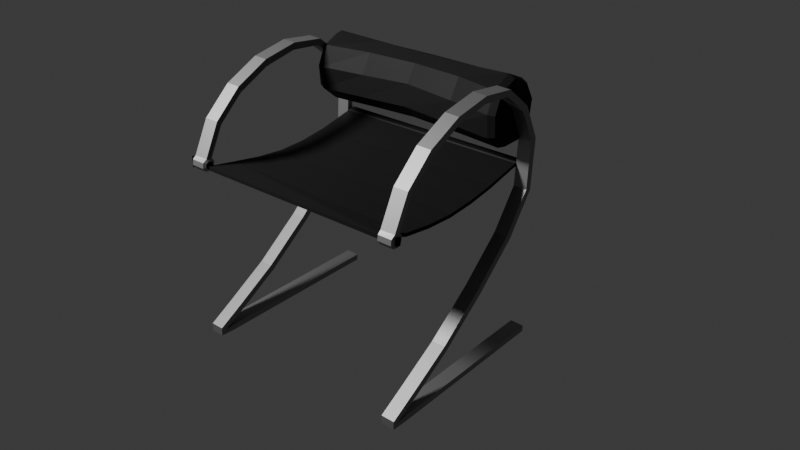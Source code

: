 # Source: Cadeira3.blend  (saved by Blender 4.2.66; exported with 4.5.12 LTS)
import bpy
from mathutils import Matrix  # noqa: F401  (used for matrix-valued properties, if any)

bpy.ops.wm.read_factory_settings(use_empty=True)
scene = bpy.context.scene
scene.name = 'Scene'

# ---- collections
col_collection = bpy.data.collections.new('Collection'); scene.collection.children.link(col_collection)

# ---- materials (node trees are filled in below, after node groups)
mat_materiais = bpy.data.materials.new('Materiais')
mat_material = bpy.data.materials.new('Material')
mat_material.alpha_threshold = 0.0
mat_material.roughness = 0.5
mat_material.line_color = (0.0, 0.0, 0.0, 1.0)

# ---- material node trees
mat_materiais.use_nodes = True; mat_materiais.node_tree.nodes.clear()
_N = mat_materiais.node_tree.nodes; _L = mat_materiais.node_tree.links
n0 = _N.new('ShaderNodeBsdfPrincipled'); n0.name = 'BSDF - Pré-fundamentado'; n0.location = (10, 300)
n0.inputs[0].default_value = (0.009721, 0.009721, 0.009721, 1.0)
n0.inputs[2].default_value = 0.5649
n0.inputs[13].default_value = 0.0974
n0.inputs[20].default_value = 0.0
n0.inputs[22].default_value = (0.9854, 0.9854, 0.9854, 1.0)
n0.inputs[27].default_value = (0.0, 0.0, 0.0, 1.0)
n1 = _N.new('ShaderNodeOutputMaterial'); n1.name = 'Saída de material'; n1.location = (300, 300)
_L.new(n0.outputs[0], n1.inputs[0])
n1.is_active_output = True
mat_material.use_nodes = True; mat_material.node_tree.nodes.clear()
_N = mat_material.node_tree.nodes; _L = mat_material.node_tree.links
n0 = _N.new('ShaderNodeOutputMaterial'); n0.name = 'Material Output'; n0.location = (300, 300)
n1 = _N.new('ShaderNodeBsdfPrincipled'); n1.name = 'Principled BSDF'; n1.location = (10, 300)
n1.inputs[0].default_value = (0.3372, 0.3372, 0.3372, 1.0)
n1.inputs[1].default_value = 1.0
n1.inputs[2].default_value = 0.6039
n1.inputs[3].default_value = 1.45
_L.new(n1.outputs[0], n0.inputs[0])
n0.is_active_output = True

# ---- world
world_world = bpy.data.worlds.new('World'); scene.world = world_world
world_world.use_nodes = True; world_world.node_tree.nodes.clear()
_N = world_world.node_tree.nodes; _L = world_world.node_tree.links
n0 = _N.new('ShaderNodeOutputWorld'); n0.name = 'World Output'; n0.location = (300, 300)
n1 = _N.new('ShaderNodeBackground'); n1.name = 'Background'; n1.location = (10, 300)
n1.inputs[0].default_value = (0.05088, 0.05088, 0.05088, 1.0)
_L.new(n1.outputs[0], n0.inputs[0])
n0.is_active_output = True
world_world.color = (0.05088, 0.05088, 0.05088)
world_world.sun_shadow_jitter_overblur = 0.0

# ---- cameras
cam_camera = bpy.data.cameras.new('Camera')
cam_camera.clip_end = 100.0
cam_camera.lens = 44.0
cam_camera.ortho_scale = 7.314

# ---- lights
light_light = bpy.data.lights.new('Light', 'SPOT')
light_light.energy = 2500.0
light_light.shadow_soft_size = 0.5624
light_light.spot_size = 1.198

# ---- meshes
me_cubo = bpy.data.meshes.new('Cubo')
me_cubo.from_pydata([(-0.7865, -0.8846, -0.04891), (-0.7865, -0.8847, -0.01997), (-0.7865, 0.9758, -0.04891), (-0.7865, 0.9757, -0.01997), (0.8149, -0.8913, -0.03284), (0.8149, -0.8913, -0.0005423), (0.8149, 0.9576, -0.02262), (0.8149, 0.9574, 0.009711), (0.5507, 0.9689, -0.1149), (0.2865, 0.9691, -0.1549), (0.02226, 0.9691, -0.1708), (-0.2419, 0.9691, -0.1549), (-0.5061, 0.9691, -0.117), (-0.5061, 0.9691, -0.08469), (-0.2419, 0.9691, -0.1226), (0.02226, 0.9691, -0.1385), (0.2865, 0.9691, -0.1226), (0.5507, 0.9686, -0.08221), (-0.5061, -0.8913, -0.117), (-0.2419, -0.8913, -0.15), (0.02226, -0.8913, -0.156), (0.2865, -0.8913, -0.1287), (0.5507, -0.8913, -0.08159), (0.5507, -0.8913, -0.04926), (0.2865, -0.8913, -0.09622), (0.02226, -0.8913, -0.1235), (-0.2419, -0.8913, -0.1177), (-0.5061, -0.8913, -0.08463), (0.8378, 0.9574, 0.01353), (0.8378, 0.9576, -0.0188), (0.8378, -0.8913, -0.02901), (0.8378, -0.8913, 0.003285), (0.8, -1.046, 0.02335), (0.8, -1.046, -0.03489), (0.8413, -1.046, 0.03006), (0.8413, -1.046, -0.02818), (0.7847, -1.058, 0.04294), (0.7847, -1.058, -0.05847), (0.8565, -1.058, 0.05454), (0.8565, -1.058, -0.04686), (0.8149, 1.108, 0.04072), (0.8149, 1.108, 0.008393), (0.8378, 1.108, 0.04443), (0.8378, 1.108, 0.0121), (-0.9105, 0.9764, -0.03734), (-0.9105, -0.884, -0.03734), (-0.9105, -0.884, 0.01116), (-0.9105, 0.9764, 0.01116), (-0.8433, 0.9764, -0.00887), (-0.8433, -0.884, -0.00887), (-0.8433, -0.884, -0.03795), (-0.8433, 0.9764, -0.03795), (-0.8509, 0.9764, 0.001936), (-0.8509, -0.884, -0.04621), (-0.8509, -0.884, 0.001936), (-0.8509, 0.9764, -0.04621), (0.7989, 1.122, 0.04843), (0.7989, 1.122, -0.02879), (0.8537, 1.122, 0.05728), (0.8537, 1.122, -0.01994), (-0.7494, 0.9857, 0.7491), (-0.7494, -0.9138, 0.743), (-0.5743, 0.9857, 0.6691), (-0.5786, -0.9138, 0.664), (-0.4993, 0.9857, 0.5077), (-0.5059, -0.9138, 0.5065), (-0.5135, 0.9857, 0.3242), (-0.5193, -0.9138, 0.3275), (-0.6563, 0.9857, 0.2044), (-0.6585, -0.9138, 0.2107), (-0.8426, 0.9857, 0.2044), (-0.8403, -0.9138, 0.2107), (-0.9853, 0.9857, 0.307), (-0.9796, -0.9138, 0.3103), (-1.018, 0.9857, 0.5077), (-1.011, -0.9138, 0.5065), (-0.9245, 0.9857, 0.6691), (-0.9202, -0.9138, 0.664), (-0.7761, 0.5108, 0.7533), (-0.794, 0.03593, 0.7463), (-0.7761, -0.4389, 0.7533), (-0.6549, -0.4389, 0.6848), (-0.6825, 0.03593, 0.6856), (-0.6549, 0.5108, 0.6848), (-0.5519, -0.4389, 0.5113), (-0.5846, 0.03593, 0.5317), (-0.5519, 0.5108, 0.5113), (-0.5407, -0.4389, 0.3139), (-0.5626, 0.03593, 0.3326), (-0.5407, 0.5108, 0.3139), (-0.6832, -0.4389, 0.1851), (-0.6791, 0.03593, 0.207), (-0.6832, 0.5108, 0.1851), (-0.8691, -0.4389, 0.1851), (-0.8818, 0.03593, 0.2426), (-0.8691, 0.5108, 0.1851), (-1.011, -0.4389, 0.2967), (-1.016, 0.03593, 0.3395), (-1.011, 0.5108, 0.2967), (-1.044, -0.4389, 0.5113), (-1.047, 0.03593, 0.5317), (-1.044, 0.5108, 0.5113), (-0.9508, -0.4389, 0.6848), (-0.959, 0.03593, 0.6856), (-0.9508, 0.5108, 0.6848), (-0.5613, 0.9241, 0.6908), (-0.4775, 0.9241, 0.5126), (-0.4947, 0.9241, 0.31), (-0.6509, 0.9241, 0.1777), (-0.8548, 0.9241, 0.1777), (-1.011, 0.9241, 0.2927), (-1.046, 0.9241, 0.5126), (-0.9445, 0.9241, 0.6908), (-0.7529, 0.9241, 0.7775), (-0.7541, -0.8558, 0.7776), (-0.5633, -0.8558, 0.6905), (-0.48, -0.8558, 0.5126), (-0.4971, -0.8558, 0.3102), (-0.6526, -0.8558, 0.1781), (-0.8556, -0.8558, 0.1781), (-1.011, -0.8558, 0.293), (-1.046, -0.8558, 0.5126), (-0.9448, -0.8558, 0.6905)], [], [(54, 52, 47, 46), (8, 17, 7, 6), (7, 5, 31, 28), (18, 27, 1, 0), (8, 6, 4, 22), (13, 3, 1, 27), (7, 17, 23, 5), (17, 16, 24, 23), (16, 15, 25, 24), (15, 14, 26, 25), (14, 13, 27, 26), (2, 12, 18, 0), (12, 11, 19, 18), (11, 10, 20, 19), (10, 9, 21, 20), (9, 8, 22, 21), (4, 5, 23, 22), (22, 23, 24, 21), (21, 24, 25, 20), (20, 25, 26, 19), (19, 26, 27, 18), (2, 3, 13, 12), (12, 13, 14, 11), (11, 14, 15, 10), (10, 15, 16, 9), (9, 16, 17, 8), (29, 28, 31, 30), (28, 29, 43, 42), (31, 5, 32, 34), (4, 6, 29, 30), (34, 32, 36, 38), (4, 30, 35, 33), (30, 31, 34, 35), (5, 4, 33, 32), (36, 37, 39, 38), (32, 33, 37, 36), (33, 35, 39, 37), (35, 34, 38, 39), (43, 41, 57, 59), (6, 7, 40, 41), (7, 28, 42, 40), (29, 6, 41, 43), (45, 46, 47, 44), (55, 53, 45, 44), (52, 55, 44, 47), (53, 54, 46, 45), (0, 1, 49, 50), (3, 2, 51, 48), (2, 0, 50, 51), (1, 3, 48, 49), (50, 49, 54, 53), (48, 51, 55, 52), (51, 50, 53, 55), (49, 48, 52, 54), (57, 56, 58, 59), (42, 43, 59, 58), (40, 42, 58, 56), (41, 40, 56, 57), (114, 61, 63, 115), (115, 63, 65, 116), (116, 65, 67, 117), (117, 67, 69, 118), (118, 69, 71, 119), (119, 71, 73, 120), (120, 73, 75, 121), (63, 61, 77, 75, 73, 71, 69, 67, 65), (121, 75, 77, 122), (122, 77, 61, 114), (60, 62, 64, 66, 68, 70, 72, 74, 76), (112, 104, 78, 113), (104, 103, 79, 78), (103, 102, 80, 79), (111, 101, 104, 112), (101, 100, 103, 104), (100, 99, 102, 103), (110, 98, 101, 111), (98, 97, 100, 101), (97, 96, 99, 100), (109, 95, 98, 110), (95, 94, 97, 98), (94, 93, 96, 97), (108, 92, 95, 109), (92, 91, 94, 95), (91, 90, 93, 94), (107, 89, 92, 108), (89, 88, 91, 92), (88, 87, 90, 91), (106, 86, 89, 107), (86, 85, 88, 89), (85, 84, 87, 88), (105, 83, 86, 106), (83, 82, 85, 86), (82, 81, 84, 85), (113, 78, 83, 105), (78, 79, 82, 83), (79, 80, 81, 82), (60, 113, 105, 62), (62, 105, 106, 64), (64, 106, 107, 66), (66, 107, 108, 68), (68, 108, 109, 70), (70, 109, 110, 72), (72, 110, 111, 74), (74, 111, 112, 76), (76, 112, 113, 60), (102, 122, 114, 80), (99, 121, 122, 102), (96, 120, 121, 99), (93, 119, 120, 96), (90, 118, 119, 93), (87, 117, 118, 90), (84, 116, 117, 87), (81, 115, 116, 84), (80, 114, 115, 81)])
_uv = me_cubo.uv_layers.new(name='Mapa UV')
_uv.uv.foreach_set('vector', [0.875, 0.75, 0.875, 0.5, 0.875, 0.5, 0.875, 0.75, 0.375, 0.4583, 0.625, 0.4583, 0.625, 0.5, 0.375, 0.5, 0.625, 0.5, 0.625, 0.75, 0.625, 0.75, 0.625, 0.5, 0.375, 0.9583, 0.625, 0.9583, 0.625, 1.0, 0.375, 1.0, 0.3333, 0.5, 0.375, 0.5, 0.375, 0.75, 0.3333, 0.75, 0.8333, 0.5, 0.875, 0.5, 0.875, 0.75, 0.8333, 0.75, 0.625, 0.5, 0.6667, 0.5, 0.6667, 0.75, 0.625, 0.75, 0.6667, 0.5, 0.7083, 0.5, 0.7083, 0.75, 0.6667, 0.75, 0.7083, 0.5, 0.75, 0.5, 0.75, 0.75, 0.7083, 0.75, 0.75, 0.5, 0.7917, 0.5, 0.7917, 0.75, 0.75, 0.75, 0.7917, 0.5, 0.8333, 0.5, 0.8333, 0.75, 0.7917, 0.75, 0.125, 0.5, 0.1667, 0.5, 0.1667, 0.75, 0.125, 0.75, 0.1667, 0.5, 0.2083, 0.5, 0.2083, 0.75, 0.1667, 0.75, 0.2083, 0.5, 0.25, 0.5, 0.25, 0.75, 0.2083, 0.75, 0.25, 0.5, 0.2917, 0.5, 0.2917, 0.75, 0.25, 0.75, 0.2917, 0.5, 0.3333, 0.5, 0.3333, 0.75, 0.2917, 0.75, 0.375, 0.75, 0.625, 0.75, 0.625, 0.7917, 0.375, 0.7917, 0.375, 0.7917, 0.625, 0.7917, 0.625, 0.8333, 0.375, 0.8333, 0.375, 0.8333, 0.625, 0.8333, 0.625, 0.875, 0.375, 0.875, 0.375, 0.875, 0.625, 0.875, 0.625, 0.9167, 0.375, 0.9167, 0.375, 0.9167, 0.625, 0.9167, 0.625, 0.9583, 0.375, 0.9583, 0.375, 0.25, 0.625, 0.25, 0.625, 0.2917, 0.375, 0.2917, 0.375, 0.2917, 0.625, 0.2917, 0.625, 0.3333, 0.375, 0.3333, 0.375, 0.3333, 0.625, 0.3333, 0.625, 0.375, 0.375, 0.375, 0.375, 0.375, 0.625, 0.375, 0.625, 0.4167, 0.375, 0.4167, 0.375, 0.4167, 0.625, 0.4167, 0.625, 0.4583, 0.375, 0.4583, 0.375, 0.5, 0.625, 0.5, 0.625, 0.75, 0.375, 0.75, 0.625, 0.5, 0.375, 0.5, 0.375, 0.5, 0.625, 0.5, 0.625, 0.75, 0.625, 0.75, 0.625, 0.75, 0.625, 0.75, 0.375, 0.75, 0.375, 0.5, 0.375, 0.5, 0.375, 0.75, 0.625, 0.75, 0.625, 0.75, 0.625, 0.75, 0.625, 0.75, 0.375, 0.75, 0.375, 0.75, 0.375, 0.75, 0.375, 0.75, 0.375, 0.75, 0.625, 0.75, 0.625, 0.75, 0.375, 0.75, 0.625, 0.75, 0.375, 0.75, 0.375, 0.75, 0.625, 0.75, 0.625, 0.75, 0.375, 0.75, 0.375, 0.75, 0.625, 0.75, 0.625, 0.75, 0.375, 0.75, 0.375, 0.75, 0.625, 0.75, 0.375, 0.75, 0.375, 0.75, 0.375, 0.75, 0.375, 0.75, 0.375, 0.75, 0.625, 0.75, 0.625, 0.75, 0.375, 0.75, 0.375, 0.5, 0.375, 0.5, 0.375, 0.5, 0.375, 0.5, 0.375, 0.5, 0.625, 0.5, 0.625, 0.5, 0.375, 0.5, 0.625, 0.5, 0.625, 0.5, 0.625, 0.5, 0.625, 0.5, 0.375, 0.5, 0.375, 0.5, 0.375, 0.5, 0.375, 0.5, 0.375, 0.0, 0.625, 0.0, 0.625, 0.25, 0.375, 0.25, 0.125, 0.5, 0.125, 0.75, 0.125, 0.75, 0.125, 0.5, 0.625, 0.25, 0.375, 0.25, 0.375, 0.25, 0.625, 0.25, 0.375, 1.0, 0.625, 1.0, 0.625, 1.0, 0.375, 1.0, 0.375, 1.0, 0.625, 1.0, 0.625, 1.0, 0.375, 1.0, 0.625, 0.25, 0.375, 0.25, 0.375, 0.25, 0.625, 0.25, 0.125, 0.5, 0.125, 0.75, 0.125, 0.75, 0.125, 0.5, 0.875, 0.75, 0.875, 0.5, 0.875, 0.5, 0.875, 0.75, 0.375, 1.0, 0.625, 1.0, 0.625, 1.0, 0.375, 1.0, 0.625, 0.25, 0.375, 0.25, 0.375, 0.25, 0.625, 0.25, 0.125, 0.5, 0.125, 0.75, 0.125, 0.75, 0.125, 0.5, 0.875, 0.75, 0.875, 0.5, 0.875, 0.5, 0.875, 0.75, 0.375, 0.5, 0.625, 0.5, 0.625, 0.5, 0.375, 0.5, 0.625, 0.5, 0.375, 0.5, 0.375, 0.5, 0.625, 0.5, 0.625, 0.5, 0.625, 0.5, 0.625, 0.5, 0.625, 0.5, 0.375, 0.5, 0.625, 0.5, 0.625, 0.5, 0.375, 0.5, 1.0, 0.9783, 1.0, 1.0, 0.8889, 1.0, 0.8889, 0.9783, 0.8889, 0.9783, 0.8889, 1.0, 0.7778, 1.0, 0.7778, 0.9783, 0.7778, 0.9783, 0.7778, 1.0, 0.6667, 1.0, 0.6667, 0.9783, 0.6667, 0.9783, 0.6667, 1.0, 0.5556, 1.0, 0.5556, 0.9783, 0.5556, 0.9783, 0.5556, 1.0, 0.4444, 1.0, 0.4444, 0.9783, 0.4444, 0.9783, 0.4444, 1.0, 0.3333, 1.0, 0.3333, 0.9783, 0.3333, 0.9783, 0.3333, 1.0, 0.2222, 1.0, 0.2222, 0.9783, 0.4043, 0.4339, 0.25, 0.49, 0.09573, 0.4339, 0.01365, 0.2917, 0.04215, 0.13, 0.1679, 0.02447, 0.3321, 0.02447, 0.4578, 0.13, 0.4864, 0.2917, 0.2222, 0.9783, 0.2222, 1.0, 0.1111, 1.0, 0.1111, 0.9783, 0.1111, 0.9783, 0.1111, 1.0, 4.47e-08, 1.0, 4.47e-08, 0.9783, 0.75, 0.49, 0.9043, 0.4339, 0.9864, 0.2917, 0.9578, 0.13, 0.8321, 0.02447, 0.6679, 0.02447, 0.5422, 0.13, 0.5136, 0.2917, 0.5957, 0.4339, 0.1111, 0.5162, 0.1111, 0.625, 4.47e-08, 0.625, 4.47e-08, 0.5162, 0.1111, 0.625, 0.1111, 0.75, 4.47e-08, 0.75, 4.47e-08, 0.625, 0.1111, 0.75, 0.1111, 0.875, 4.47e-08, 0.875, 4.47e-08, 0.75, 0.2222, 0.5162, 0.2222, 0.625, 0.1111, 0.625, 0.1111, 0.5162, 0.2222, 0.625, 0.2222, 0.75, 0.1111, 0.75, 0.1111, 0.625, 0.2222, 0.75, 0.2222, 0.875, 0.1111, 0.875, 0.1111, 0.75, 0.3333, 0.5162, 0.3333, 0.625, 0.2222, 0.625, 0.2222, 0.5162, 0.3333, 0.625, 0.3333, 0.75, 0.2222, 0.75, 0.2222, 0.625, 0.3333, 0.75, 0.3333, 0.875, 0.2222, 0.875, 0.2222, 0.75, 0.4444, 0.5162, 0.4444, 0.625, 0.3333, 0.625, 0.3333, 0.5162, 0.4444, 0.625, 0.4444, 0.75, 0.3333, 0.75, 0.3333, 0.625, 0.4444, 0.75, 0.4444, 0.875, 0.3333, 0.875, 0.3333, 0.75, 0.5556, 0.5162, 0.5556, 0.625, 0.4444, 0.625, 0.4444, 0.5162, 0.5556, 0.625, 0.5556, 0.75, 0.4444, 0.75, 0.4444, 0.625, 0.5556, 0.75, 0.5556, 0.875, 0.4444, 0.875, 0.4444, 0.75, 0.6667, 0.5162, 0.6667, 0.625, 0.5556, 0.625, 0.5556, 0.5162, 0.6667, 0.625, 0.6667, 0.75, 0.5556, 0.75, 0.5556, 0.625, 0.6667, 0.75, 0.6667, 0.875, 0.5556, 0.875, 0.5556, 0.75, 0.7778, 0.5162, 0.7778, 0.625, 0.6667, 0.625, 0.6667, 0.5162, 0.7778, 0.625, 0.7778, 0.75, 0.6667, 0.75, 0.6667, 0.625, 0.7778, 0.75, 0.7778, 0.875, 0.6667, 0.875, 0.6667, 0.75, 0.8889, 0.5162, 0.8889, 0.625, 0.7778, 0.625, 0.7778, 0.5162, 0.8889, 0.625, 0.8889, 0.75, 0.7778, 0.75, 0.7778, 0.625, 0.8889, 0.75, 0.8889, 0.875, 0.7778, 0.875, 0.7778, 0.75, 1.0, 0.5162, 1.0, 0.625, 0.8889, 0.625, 0.8889, 0.5162, 1.0, 0.625, 1.0, 0.75, 0.8889, 0.75, 0.8889, 0.625, 1.0, 0.75, 1.0, 0.875, 0.8889, 0.875, 0.8889, 0.75, 1.0, 0.5, 1.0, 0.5162, 0.8889, 0.5162, 0.8889, 0.5, 0.8889, 0.5, 0.8889, 0.5162, 0.7778, 0.5162, 0.7778, 0.5, 0.7778, 0.5, 0.7778, 0.5162, 0.6667, 0.5162, 0.6667, 0.5, 0.6667, 0.5, 0.6667, 0.5162, 0.5556, 0.5162, 0.5556, 0.5, 0.5556, 0.5, 0.5556, 0.5162, 0.4444, 0.5162, 0.4444, 0.5, 0.4444, 0.5, 0.4444, 0.5162, 0.3333, 0.5162, 0.3333, 0.5, 0.3333, 0.5, 0.3333, 0.5162, 0.2222, 0.5162, 0.2222, 0.5, 0.2222, 0.5, 0.2222, 0.5162, 0.1111, 0.5162, 0.1111, 0.5, 0.1111, 0.5, 0.1111, 0.5162, 4.47e-08, 0.5162, 4.47e-08, 0.5, 0.1111, 0.875, 0.1111, 0.9783, 4.47e-08, 0.9783, 4.47e-08, 0.875, 0.2222, 0.875, 0.2222, 0.9783, 0.1111, 0.9783, 0.1111, 0.875, 0.3333, 0.875, 0.3333, 0.9783, 0.2222, 0.9783, 0.2222, 0.875, 0.4444, 0.875, 0.4444, 0.9783, 0.3333, 0.9783, 0.3333, 0.875, 0.5556, 0.875, 0.5556, 0.9783, 0.4444, 0.9783, 0.4444, 0.875, 0.6667, 0.875, 0.6667, 0.9783, 0.5556, 0.9783, 0.5556, 0.875, 0.7778, 0.875, 0.7778, 0.9783, 0.6667, 0.9783, 0.6667, 0.875, 0.8889, 0.875, 0.8889, 0.9783, 0.7778, 0.9783, 0.7778, 0.875, 1.0, 0.875, 1.0, 0.9783, 0.8889, 0.9783, 0.8889, 0.875])
me_cubo.materials.append(mat_materiais)
me_cubo.update()
me_cilindro_003 = bpy.data.meshes.new('Cilindro.003')
me_cilindro_003.from_pydata([(0.8607, 0.5082, -0.06222), (0.863, 0.508, 0.06308), (0.918, 0.5155, -0.06504), (0.9227, 0.5156, 0.06267), (0.954, 0.4911, -0.06427), (0.954, 0.4911, 0.06096), (0.9603, 0.4436, -0.06427), (0.9603, 0.4436, 0.06096), (0.9311, 0.4055, -0.06427), (0.9311, 0.4055, 0.06096), (0.8836, 0.3993, -0.06427), (0.8836, 0.3993, 0.06096), (0.8456, 0.4285, -0.06427), (0.8456, 0.4285, 0.06096), (0.8393, 0.476, -0.06427), (0.8393, 0.476, 0.06096), (0.9365, 0.4494, 0.07313), (0.9327, 0.4782, 0.07313), (0.9137, 0.4931, 0.07416), (0.8776, 0.4885, 0.07441), (0.7779, 0.7987, 0.06354), (0.7743, 0.7959, -0.06417), (0.7297, 0.7587, -0.06144), (0.7314, 0.7598, 0.06386), (0.5228, 1.028, 0.06407), (0.521, 1.024, -0.06365), (0.4966, 0.9673, -0.06096), (0.4975, 0.9694, 0.06434), (0.2048, 1.18, 0.06429), (0.2045, 1.175, -0.06342), (0.1992, 1.111, -0.06076), (0.1992, 1.113, 0.06455), (-0.1325, 1.242, 0.06424), (-0.1314, 1.237, -0.06348), (-0.1198, 1.175, -0.06081), (-0.1204, 1.177, 0.0645), (-0.4438, 1.203, 0.06394), (-0.4416, 1.199, -0.06378), (-0.4133, 1.147, -0.06109), (-0.4145, 1.148, 0.06422), (-0.6944, 0.9995, 0.06342), (-0.6907, 0.9969, -0.0643), (-0.6455, 0.9611, -0.06157), (-0.6472, 0.9622, 0.06373), (-0.8493, 0.6784, 0.0627), (-0.8447, 0.6778, -0.06501), (-0.788, 0.6669, -0.06223), (-0.7902, 0.6671, 0.06307), (-0.8165, 0.2207, 0.06195), (-0.8121, 0.2223, -0.06575), (-0.7574, 0.2406, -0.06293), (-0.7595, 0.2398, 0.06237), (-0.5534, -0.136, 0.06166), (-0.5499, -0.1329, -0.06604), (-0.5062, -0.09525, -0.0632), (-0.5079, -0.09678, 0.0621), (-0.1586, -0.4827, 0.0617), (-0.1557, -0.479, -0.066), (-0.1207, -0.4331, -0.06316), (-0.1221, -0.4349, 0.06214), (0.2753, -0.8067, 0.06194), (0.2778, -0.8026, -0.06576), (0.3077, -0.7533, -0.06292), (0.3064, -0.7552, 0.06238), (0.6567, -1.034, 0.06226), (0.6591, -1.03, -0.06544), (0.6873, -0.9793, -0.06261), (0.6861, -0.9812, 0.06269), (0.8819, -1.155, 0.06251), (0.8861, -1.153, -0.06519), (0.9342, -1.121, -0.06231), (0.9321, -1.122, 0.06299), (0.8906, -1.155, 0.06251), (0.8943, -1.158, -0.06517), (0.9373, -1.197, -0.06212), (0.9354, -1.195, 0.06317), (0.7957, -1.142, 0.06248), (0.7957, -1.147, -0.0652), (0.7957, -1.205, -0.0621), (0.7957, -1.202, 0.06319), (0.6311, -1.142, 0.06248), (0.6311, -1.147, -0.0652), (0.6311, -1.205, -0.0621), (0.6311, -1.202, 0.06319), (0.4244, -1.142, 0.06248), (0.4244, -1.147, -0.0652), (0.4244, -1.205, -0.0621), (0.4244, -1.202, 0.06319), (0.1741, -1.142, 0.06248), (0.1741, -1.147, -0.0652), (0.1741, -1.205, -0.0621), (0.1741, -1.202, 0.06319), (-0.1209, -1.142, 0.06248), (-0.1209, -1.147, -0.0652), (-0.1209, -1.205, -0.0621), (-0.1209, -1.202, 0.06319), (-0.4622, -1.142, 0.06248), (-0.4622, -1.147, -0.0652), (-0.4622, -1.205, -0.0621), (-0.4622, -1.202, 0.06319), (-0.8509, -1.142, 0.06248), (-0.8509, -1.147, -0.0652), (-0.8509, -1.205, -0.0621), (-0.8509, -1.202, 0.06319), (0.9188, 0.4264, 0.07313), (0.89, 0.4226, 0.07313), (0.867, 0.4403, 0.07313), (0.8632, 0.4691, 0.07313), (0.9361, 0.4495, 0.005438), (0.9323, 0.4781, 0.005438), (0.912, 0.4928, 0.005726), (0.8769, 0.4883, 0.006695), (0.9185, 0.4266, 0.005438), (0.8899, 0.4229, 0.005438), (0.8671, 0.4404, 0.005438), (0.8633, 0.469, 0.005438), (0.8762, 0.4881, -0.07533), (0.9103, 0.4925, -0.07702), (0.9319, 0.4779, -0.07656), (0.9356, 0.4496, -0.07656), (0.9182, 0.4269, -0.07656), (0.8898, 0.4231, -0.07656), (0.8671, 0.4405, -0.07656), (0.8634, 0.4689, -0.07656), (0.8607, 0.5082, 1.938), (0.863, 0.508, 2.063), (0.918, 0.5155, 1.935), (0.9227, 0.5156, 2.063), (0.954, 0.4911, 1.936), (0.954, 0.4911, 2.061), (0.9603, 0.4436, 1.936), (0.9603, 0.4436, 2.061), (0.9311, 0.4055, 1.936), (0.9311, 0.4055, 2.061), (0.8836, 0.3993, 1.936), (0.8836, 0.3993, 2.061), (0.8456, 0.4285, 1.936), (0.8456, 0.4285, 2.061), (0.8393, 0.476, 1.936), (0.8393, 0.476, 2.061), (0.9365, 0.4494, 2.073), (0.9327, 0.4782, 2.073), (0.9137, 0.4931, 2.074), (0.8776, 0.4885, 2.074), (0.7779, 0.7987, 2.064), (0.7743, 0.7959, 1.936), (0.7297, 0.7587, 1.939), (0.7314, 0.7598, 2.064), (0.5228, 1.028, 2.064), (0.521, 1.024, 1.936), (0.4966, 0.9673, 1.939), (0.4975, 0.9694, 2.064), (0.2048, 1.18, 2.064), (0.2045, 1.175, 1.937), (0.1992, 1.111, 1.939), (0.1992, 1.113, 2.065), (-0.1325, 1.242, 2.064), (-0.1314, 1.237, 1.937), (-0.1198, 1.175, 1.939), (-0.1204, 1.177, 2.064), (-0.4438, 1.203, 2.064), (-0.4416, 1.199, 1.936), (-0.4133, 1.147, 1.939), (-0.4145, 1.148, 2.064), (-0.6944, 0.9995, 2.063), (-0.6907, 0.9969, 1.936), (-0.6455, 0.9611, 1.938), (-0.6472, 0.9622, 2.064), (-0.8493, 0.6784, 2.063), (-0.8447, 0.6778, 1.935), (-0.788, 0.6669, 1.938), (-0.7902, 0.6671, 2.063), (-0.8165, 0.2207, 2.062), (-0.8121, 0.2223, 1.934), (-0.7574, 0.2406, 1.937), (-0.7595, 0.2398, 2.062), (-0.5534, -0.136, 2.062), (-0.5499, -0.1329, 1.934), (-0.5062, -0.09525, 1.937), (-0.5079, -0.09678, 2.062), (-0.1586, -0.4827, 2.062), (-0.1557, -0.479, 1.934), (-0.1207, -0.4331, 1.937), (-0.1221, -0.4349, 2.062), (0.2753, -0.8067, 2.062), (0.2778, -0.8026, 1.934), (0.3077, -0.7533, 1.937), (0.3064, -0.7552, 2.062), (0.6567, -1.034, 2.062), (0.6591, -1.03, 1.935), (0.6873, -0.9793, 1.937), (0.6861, -0.9812, 2.063), (0.8819, -1.155, 2.063), (0.8861, -1.153, 1.935), (0.9342, -1.121, 1.938), (0.9321, -1.122, 2.063), (0.8906, -1.155, 2.063), (0.8943, -1.158, 1.935), (0.9373, -1.197, 1.938), (0.9354, -1.195, 2.063), (0.7957, -1.142, 2.062), (0.7957, -1.147, 1.935), (0.7957, -1.205, 1.938), (0.7957, -1.202, 2.063), (0.6311, -1.142, 2.062), (0.6311, -1.147, 1.935), (0.6311, -1.205, 1.938), (0.6311, -1.202, 2.063), (0.4244, -1.142, 2.062), (0.4244, -1.147, 1.935), (0.4244, -1.205, 1.938), (0.4244, -1.202, 2.063), (0.1741, -1.142, 2.062), (0.1741, -1.147, 1.935), (0.1741, -1.205, 1.938), (0.1741, -1.202, 2.063), (-0.1209, -1.142, 2.062), (-0.1209, -1.147, 1.935), (-0.1209, -1.205, 1.938), (-0.1209, -1.202, 2.063), (-0.4622, -1.142, 2.062), (-0.4622, -1.147, 1.935), (-0.4622, -1.205, 1.938), (-0.4622, -1.202, 2.063), (-0.8509, -1.142, 2.062), (-0.8509, -1.147, 1.935), (-0.8509, -1.205, 1.938), (-0.8509, -1.202, 2.063), (0.9188, 0.4264, 2.073), (0.89, 0.4226, 2.073), (0.867, 0.4403, 2.073), (0.8632, 0.4691, 2.073), (0.9361, 0.4495, 2.005), (0.9323, 0.4781, 2.005), (0.912, 0.4928, 2.006), (0.8769, 0.4883, 2.007), (0.9185, 0.4266, 2.005), (0.8899, 0.4229, 2.005), (0.8671, 0.4404, 2.005), (0.8633, 0.469, 2.005), (0.8762, 0.4881, 1.925), (0.9103, 0.4925, 1.923), (0.9319, 0.4779, 1.923), (0.9356, 0.4496, 1.923), (0.9182, 0.4269, 1.923), (0.8898, 0.4231, 1.923), (0.8671, 0.4405, 1.923), (0.8634, 0.4689, 1.923)], [], [(2, 3, 5, 4), (4, 5, 7, 6), (6, 7, 9, 8), (8, 9, 11, 10), (10, 11, 13, 12), (11, 9, 104, 105), (12, 13, 15, 14), (14, 15, 1, 0), (5, 3, 18, 17), (20, 24, 27, 23), (1, 23, 22, 0), (22, 26, 25, 21), (21, 25, 24, 20), (24, 28, 31, 27), (23, 27, 26, 22), (26, 30, 29, 25), (25, 29, 28, 24), (28, 32, 35, 31), (27, 31, 30, 26), (30, 34, 33, 29), (29, 33, 32, 28), (32, 36, 39, 35), (31, 35, 34, 30), (34, 38, 37, 33), (33, 37, 36, 32), (36, 40, 43, 39), (35, 39, 38, 34), (38, 42, 41, 37), (37, 41, 40, 36), (40, 44, 47, 43), (39, 43, 42, 38), (42, 46, 45, 41), (41, 45, 44, 40), (44, 48, 51, 47), (43, 47, 46, 42), (46, 50, 49, 45), (45, 49, 48, 44), (48, 52, 55, 51), (47, 51, 50, 46), (50, 54, 53, 49), (49, 53, 52, 48), (52, 56, 59, 55), (51, 55, 54, 50), (54, 58, 57, 53), (53, 57, 56, 52), (56, 60, 63, 59), (55, 59, 58, 54), (58, 62, 61, 57), (57, 61, 60, 56), (60, 64, 67, 63), (59, 63, 62, 58), (62, 66, 65, 61), (61, 65, 64, 60), (64, 68, 71, 67), (63, 67, 66, 62), (66, 70, 69, 65), (65, 69, 68, 64), (68, 72, 75, 71), (67, 71, 70, 66), (70, 74, 73, 69), (69, 73, 72, 68), (72, 76, 79, 75), (71, 75, 74, 70), (74, 78, 77, 73), (73, 77, 76, 72), (76, 80, 83, 79), (78, 82, 81, 77), (77, 81, 80, 76), (80, 84, 87, 83), (82, 86, 85, 81), (81, 85, 84, 80), (84, 88, 91, 87), (86, 90, 89, 85), (85, 89, 88, 84), (88, 92, 95, 91), (90, 94, 93, 89), (89, 93, 92, 88), (92, 96, 99, 95), (94, 98, 97, 93), (93, 97, 96, 92), (96, 100, 103, 99), (98, 102, 101, 97), (97, 101, 100, 96), (0, 22, 21, 2), (103, 100, 101, 102), (3, 20, 23, 1), (2, 21, 20, 3), (1, 15, 107, 19), (3, 1, 19, 18), (7, 5, 17, 16), (13, 11, 105, 106), (9, 7, 16, 104), (15, 13, 106, 107), (107, 106, 114, 115), (104, 16, 108, 112), (18, 19, 111, 110), (105, 104, 112, 113), (16, 17, 109, 108), (17, 18, 110, 109), (19, 107, 115, 111), (106, 105, 113, 114), (10, 12, 122, 121), (6, 8, 120, 119), (12, 14, 123, 122), (2, 4, 118, 117), (8, 10, 121, 120), (14, 0, 116, 123), (0, 2, 117, 116), (4, 6, 119, 118), (122, 123, 115, 114), (120, 121, 113, 112), (118, 119, 108, 109), (116, 117, 110, 111), (123, 116, 111, 115), (121, 122, 114, 113), (119, 120, 112, 108), (117, 118, 109, 110), (126, 127, 129, 128), (128, 129, 131, 130), (130, 131, 133, 132), (132, 133, 135, 134), (134, 135, 137, 136), (135, 133, 228, 229), (136, 137, 139, 138), (138, 139, 125, 124), (129, 127, 142, 141), (144, 148, 151, 147), (125, 147, 146, 124), (146, 150, 149, 145), (145, 149, 148, 144), (148, 152, 155, 151), (147, 151, 150, 146), (150, 154, 153, 149), (149, 153, 152, 148), (152, 156, 159, 155), (151, 155, 154, 150), (154, 158, 157, 153), (153, 157, 156, 152), (156, 160, 163, 159), (155, 159, 158, 154), (158, 162, 161, 157), (157, 161, 160, 156), (160, 164, 167, 163), (159, 163, 162, 158), (162, 166, 165, 161), (161, 165, 164, 160), (164, 168, 171, 167), (163, 167, 166, 162), (166, 170, 169, 165), (165, 169, 168, 164), (168, 172, 175, 171), (167, 171, 170, 166), (170, 174, 173, 169), (169, 173, 172, 168), (172, 176, 179, 175), (171, 175, 174, 170), (174, 178, 177, 173), (173, 177, 176, 172), (176, 180, 183, 179), (175, 179, 178, 174), (178, 182, 181, 177), (177, 181, 180, 176), (180, 184, 187, 183), (179, 183, 182, 178), (182, 186, 185, 181), (181, 185, 184, 180), (184, 188, 191, 187), (183, 187, 186, 182), (186, 190, 189, 185), (185, 189, 188, 184), (188, 192, 195, 191), (187, 191, 190, 186), (190, 194, 193, 189), (189, 193, 192, 188), (192, 196, 199, 195), (191, 195, 194, 190), (194, 198, 197, 193), (193, 197, 196, 192), (196, 200, 203, 199), (195, 199, 198, 194), (198, 202, 201, 197), (197, 201, 200, 196), (200, 204, 207, 203), (202, 206, 205, 201), (201, 205, 204, 200), (204, 208, 211, 207), (206, 210, 209, 205), (205, 209, 208, 204), (208, 212, 215, 211), (210, 214, 213, 209), (209, 213, 212, 208), (212, 216, 219, 215), (214, 218, 217, 213), (213, 217, 216, 212), (216, 220, 223, 219), (218, 222, 221, 217), (217, 221, 220, 216), (220, 224, 227, 223), (222, 226, 225, 221), (221, 225, 224, 220), (124, 146, 145, 126), (227, 224, 225, 226), (127, 144, 147, 125), (126, 145, 144, 127), (125, 139, 231, 143), (127, 125, 143, 142), (131, 129, 141, 140), (137, 135, 229, 230), (133, 131, 140, 228), (139, 137, 230, 231), (231, 230, 238, 239), (228, 140, 232, 236), (142, 143, 235, 234), (229, 228, 236, 237), (140, 141, 233, 232), (141, 142, 234, 233), (143, 231, 239, 235), (230, 229, 237, 238), (134, 136, 246, 245), (130, 132, 244, 243), (136, 138, 247, 246), (126, 128, 242, 241), (132, 134, 245, 244), (138, 124, 240, 247), (124, 126, 241, 240), (128, 130, 243, 242), (246, 247, 239, 238), (244, 245, 237, 236), (242, 243, 232, 233), (240, 241, 234, 235), (247, 240, 235, 239), (245, 246, 238, 237), (243, 244, 236, 232), (241, 242, 233, 234)])
_uv = me_cilindro_003.uv_layers.new(name='Mapa UV')
_uv.uv.foreach_set('vector', [0.875, 0.5, 0.875, 1.0, 0.75, 1.0, 0.75, 0.5, 0.75, 0.5, 0.75, 1.0, 0.625, 1.0, 0.625, 0.5, 0.625, 0.5, 0.625, 1.0, 0.5, 1.0, 0.5, 0.5, 0.5, 0.5, 0.5, 1.0, 0.375, 1.0, 0.375, 0.5, 0.375, 0.5, 0.375, 1.0, 0.25, 1.0, 0.25, 0.5, 0.375, 1.0, 0.5, 1.0, 0.5, 1.0, 0.375, 1.0, 0.25, 0.5, 0.25, 1.0, 0.125, 1.0, 0.125, 0.5, 0.125, 0.5, 0.125, 1.0, 0.0, 1.0, 0.0, 0.5, 0.75, 1.0, 0.875, 1.0, 0.875, 1.0, 0.75, 1.0, 0.0, 0.0, 0.0, 0.0, 0.0, 0.0, 0.0, 0.0, 0.0, 0.0, 0.0, 0.0, 0.0, 0.0, 0.0, 0.0, 0.0, 0.0, 0.0, 0.0, 0.0, 0.0, 0.0, 0.0, 0.0, 0.0, 0.0, 0.0, 0.0, 0.0, 0.0, 0.0, 0.0, 0.0, 0.0, 0.0, 0.0, 0.0, 0.0, 0.0, 0.0, 0.0, 0.0, 0.0, 0.0, 0.0, 0.0, 0.0, 0.0, 0.0, 0.0, 0.0, 0.0, 0.0, 0.0, 0.0, 0.0, 0.0, 0.0, 0.0, 0.0, 0.0, 0.0, 0.0, 0.0, 0.0, 0.0, 0.0, 0.0, 0.0, 0.0, 0.0, 0.0, 0.0, 0.0, 0.0, 0.0, 0.0, 0.0, 0.0, 0.0, 0.0, 0.0, 0.0, 0.0, 0.0, 0.0, 0.0, 0.0, 0.0, 0.0, 0.0, 0.0, 0.0, 0.0, 0.0, 0.0, 0.0, 0.0, 0.0, 0.0, 0.0, 0.0, 0.0, 0.0, 0.0, 0.0, 0.0, 0.0, 0.0, 0.0, 0.0, 0.0, 0.0, 0.0, 0.0, 0.0, 0.0, 0.0, 0.0, 0.0, 0.0, 0.0, 0.0, 0.0, 0.0, 0.0, 0.0, 0.0, 0.0, 0.0, 0.0, 0.0, 0.0, 0.0, 0.0, 0.0, 0.0, 0.0, 0.0, 0.0, 0.0, 0.0, 0.0, 0.0, 0.0, 0.0, 0.0, 0.0, 0.0, 0.0, 0.0, 0.0, 0.0, 0.0, 0.0, 0.0, 0.0, 0.0, 0.0, 0.0, 0.0, 0.0, 0.0, 0.0, 0.0, 0.0, 0.0, 0.0, 0.0, 0.0, 0.0, 0.0, 0.0, 0.0, 0.0, 0.0, 0.0, 0.0, 0.0, 0.0, 0.0, 0.0, 0.0, 0.0, 0.0, 0.0, 0.0, 0.0, 0.0, 0.0, 0.0, 0.0, 0.0, 0.0, 0.0, 0.0, 0.0, 0.0, 0.0, 0.0, 0.0, 0.0, 0.0, 0.0, 0.0, 0.0, 0.0, 0.0, 0.0, 0.0, 0.0, 0.0, 0.0, 0.0, 0.0, 0.0, 0.0, 0.0, 0.0, 0.0, 0.0, 0.0, 0.0, 0.0, 0.0, 0.0, 0.0, 0.0, 0.0, 0.0, 0.0, 0.0, 0.0, 0.0, 0.0, 0.0, 0.0, 0.0, 0.0, 0.0, 0.0, 0.0, 0.0, 0.0, 0.0, 0.0, 0.0, 0.0, 0.0, 0.0, 0.0, 0.0, 0.0, 0.0, 0.0, 0.0, 0.0, 0.0, 0.0, 0.0, 0.0, 0.0, 0.0, 0.0, 0.0, 0.0, 0.0, 0.0, 0.0, 0.0, 0.0, 0.0, 0.0, 0.0, 0.0, 0.0, 0.0, 0.0, 0.0, 0.0, 0.0, 0.0, 0.0, 0.0, 0.0, 0.0, 0.0, 0.0, 0.0, 0.0, 0.0, 0.0, 0.0, 0.0, 0.0, 0.0, 0.0, 0.0, 0.0, 0.0, 0.0, 0.0, 0.0, 0.0, 0.0, 0.0, 0.0, 0.0, 0.0, 0.0, 0.0, 0.0, 0.0, 0.0, 0.0, 0.0, 0.0, 0.0, 0.0, 0.0, 0.0, 0.0, 0.0, 0.0, 0.0, 0.0, 0.0, 0.0, 0.0, 0.0, 0.0, 0.0, 0.0, 0.0, 0.0, 0.0, 0.0, 0.0, 0.0, 0.0, 0.0, 0.0, 0.0, 0.0, 0.0, 0.0, 0.0, 0.0, 0.0, 0.0, 0.0, 0.0, 0.0, 0.0, 0.0, 0.0, 0.0, 0.0, 0.0, 0.0, 0.0, 0.0, 0.0, 0.0, 0.0, 0.0, 0.0, 0.0, 0.0, 0.0, 0.0, 0.0, 0.0, 0.0, 0.0, 0.0, 0.0, 0.0, 0.0, 0.0, 0.0, 0.0, 0.0, 0.0, 0.0, 0.0, 0.0, 0.0, 0.0, 0.0, 0.0, 0.0, 0.0, 0.0, 0.0, 0.0, 0.0, 0.0, 0.0, 0.0, 0.0, 0.0, 0.0, 0.0, 0.0, 0.0, 0.0, 0.0, 0.0, 0.0, 0.0, 0.0, 0.0, 0.0, 0.0, 0.0, 0.0, 0.0, 0.0, 0.0, 0.0, 0.0, 0.0, 0.0, 0.0, 0.0, 0.0, 0.0, 0.0, 0.0, 0.0, 0.0, 0.0, 0.0, 0.0, 0.0, 0.0, 0.0, 0.0, 0.0, 0.0, 0.0, 0.0, 0.0, 0.0, 0.0, 0.0, 0.0, 0.0, 0.0, 0.0, 0.0, 0.0, 0.0, 0.0, 0.0, 0.0, 0.0, 0.0, 0.0, 0.0, 0.0, 0.0, 0.0, 0.0, 0.0, 0.0, 0.0, 0.0, 0.0, 0.0, 0.0, 0.0, 0.0, 0.0, 0.0, 0.0, 0.0, 0.0, 0.0, 0.0, 0.0, 0.0, 0.0, 0.0, 0.0, 0.0, 0.0, 0.0, 0.0, 0.0, 0.0, 0.0, 0.0, 0.0, 0.0, 0.0, 0.0, 0.0, 0.0, 0.0, 0.0, 0.0, 0.0, 0.0, 0.0, 0.0, 0.0, 0.0, 0.0, 0.0, 0.0, 0.0, 0.0, 0.0, 0.0, 0.0, 0.0, 0.0, 0.0, 0.0, 0.0, 0.0, 0.0, 0.0, 0.0, 0.0, 0.0, 0.0, 0.0, 0.0, 0.0, 0.0, 0.0, 0.0, 0.0, 0.0, 0.0, 0.0, 0.0, 0.0, 0.0, 0.0, 0.0, 0.0, 0.0, 0.0, 0.0, 0.0, 0.0, 0.0, 0.0, 0.0, 0.0, 0.0, 0.0, 0.0, 0.0, 0.0, 0.0, 0.0, 0.0, 0.0, 0.0, 0.0, 0.0, 0.0, 0.0, 0.0, 0.0, 0.0, 0.0, 0.0, 0.0, 0.0, 0.0, 0.0, 0.0, 0.0, 0.0, 0.0, 0.0, 0.0, 0.0, 0.0, 0.0, 0.0, 0.0, 0.0, 0.0, 0.0, 0.0, 0.0, 0.0, 0.0, 0.0, 0.0, 0.0, 0.0, 0.0, 0.0, 0.0, 0.0, 0.0, 0.0, 0.0, 0.0, 0.0, 0.0, 0.0, 0.0, 0.0, 0.0, 0.0, 0.0, 0.0, 0.0, 0.0, 0.0, 0.0, 0.0, 0.0, 0.0, 0.0, 1.0, 0.125, 1.0, 0.125, 1.0, 0.0, 1.0, 0.0, 0.0, 0.0, 0.0, 0.0, 0.0, 0.0, 0.0, 0.625, 1.0, 0.75, 1.0, 0.75, 1.0, 0.625, 1.0, 0.25, 1.0, 0.375, 1.0, 0.375, 1.0, 0.25, 1.0, 0.5, 1.0, 0.625, 1.0, 0.625, 1.0, 0.5, 1.0, 0.125, 1.0, 0.25, 1.0, 0.25, 1.0, 0.125, 1.0, 0.125, 1.0, 0.25, 1.0, 0.25, 1.0, 0.125, 1.0, 0.5, 1.0, 0.625, 1.0, 0.625, 1.0, 0.5, 1.0, 0.0, 0.0, 0.0, 0.0, 0.0, 0.0, 0.0, 0.0, 0.375, 1.0, 0.5, 1.0, 0.5, 1.0, 0.375, 1.0, 0.625, 1.0, 0.75, 1.0, 0.75, 1.0, 0.625, 1.0, 0.75, 1.0, 0.875, 1.0, 0.875, 1.0, 0.75, 1.0, 0.0, 1.0, 0.125, 1.0, 0.125, 1.0, 0.0, 1.0, 0.25, 1.0, 0.375, 1.0, 0.375, 1.0, 0.25, 1.0, 0.375, 0.5, 0.25, 0.5, 0.25, 0.5, 0.375, 0.5, 0.625, 0.5, 0.5, 0.5, 0.5, 0.5, 0.625, 0.5, 0.25, 0.5, 0.125, 0.5, 0.125, 0.5, 0.25, 0.5, 0.875, 0.5, 0.75, 0.5, 0.75, 0.5, 0.875, 0.5, 0.5, 0.5, 0.375, 0.5, 0.375, 0.5, 0.5, 0.5, 0.125, 0.5, 0.0, 0.5, 0.0, 0.5, 0.125, 0.5, 0.0, 0.0, 0.0, 0.0, 0.0, 0.0, 0.0, 0.0, 0.75, 0.5, 0.625, 0.5, 0.625, 0.5, 0.75, 0.5, 0.25, 0.5, 0.125, 0.5, 0.125, 0.5, 0.25, 0.5, 0.5, 0.5, 0.375, 0.5, 0.375, 0.5, 0.5, 0.5, 0.75, 0.5, 0.625, 0.5, 0.625, 0.5, 0.75, 0.5, 0.0, 0.0, 0.0, 0.0, 0.0, 0.0, 0.0, 0.0, 0.125, 0.5, 0.0, 0.5, 0.0, 0.5, 0.125, 0.5, 0.375, 0.5, 0.25, 0.5, 0.25, 0.5, 0.375, 0.5, 0.625, 0.5, 0.5, 0.5, 0.5, 0.5, 0.625, 0.5, 0.875, 0.5, 0.75, 0.5, 0.75, 0.5, 0.875, 0.5, 0.875, 0.5, 0.875, 1.0, 0.75, 1.0, 0.75, 0.5, 0.75, 0.5, 0.75, 1.0, 0.625, 1.0, 0.625, 0.5, 0.625, 0.5, 0.625, 1.0, 0.5, 1.0, 0.5, 0.5, 0.5, 0.5, 0.5, 1.0, 0.375, 1.0, 0.375, 0.5, 0.375, 0.5, 0.375, 1.0, 0.25, 1.0, 0.25, 0.5, 0.375, 1.0, 0.5, 1.0, 0.5, 1.0, 0.375, 1.0, 0.25, 0.5, 0.25, 1.0, 0.125, 1.0, 0.125, 0.5, 0.125, 0.5, 0.125, 1.0, 0.0, 1.0, 0.0, 0.5, 0.75, 1.0, 0.875, 1.0, 0.875, 1.0, 0.75, 1.0, 0.0, 0.0, 0.0, 0.0, 0.0, 0.0, 0.0, 0.0, 0.0, 0.0, 0.0, 0.0, 0.0, 0.0, 0.0, 0.0, 0.0, 0.0, 0.0, 0.0, 0.0, 0.0, 0.0, 0.0, 0.0, 0.0, 0.0, 0.0, 0.0, 0.0, 0.0, 0.0, 0.0, 0.0, 0.0, 0.0, 0.0, 0.0, 0.0, 0.0, 0.0, 0.0, 0.0, 0.0, 0.0, 0.0, 0.0, 0.0, 0.0, 0.0, 0.0, 0.0, 0.0, 0.0, 0.0, 0.0, 0.0, 0.0, 0.0, 0.0, 0.0, 0.0, 0.0, 0.0, 0.0, 0.0, 0.0, 0.0, 0.0, 0.0, 0.0, 0.0, 0.0, 0.0, 0.0, 0.0, 0.0, 0.0, 0.0, 0.0, 0.0, 0.0, 0.0, 0.0, 0.0, 0.0, 0.0, 0.0, 0.0, 0.0, 0.0, 0.0, 0.0, 0.0, 0.0, 0.0, 0.0, 0.0, 0.0, 0.0, 0.0, 0.0, 0.0, 0.0, 0.0, 0.0, 0.0, 0.0, 0.0, 0.0, 0.0, 0.0, 0.0, 0.0, 0.0, 0.0, 0.0, 0.0, 0.0, 0.0, 0.0, 0.0, 0.0, 0.0, 0.0, 0.0, 0.0, 0.0, 0.0, 0.0, 0.0, 0.0, 0.0, 0.0, 0.0, 0.0, 0.0, 0.0, 0.0, 0.0, 0.0, 0.0, 0.0, 0.0, 0.0, 0.0, 0.0, 0.0, 0.0, 0.0, 0.0, 0.0, 0.0, 0.0, 0.0, 0.0, 0.0, 0.0, 0.0, 0.0, 0.0, 0.0, 0.0, 0.0, 0.0, 0.0, 0.0, 0.0, 0.0, 0.0, 0.0, 0.0, 0.0, 0.0, 0.0, 0.0, 0.0, 0.0, 0.0, 0.0, 0.0, 0.0, 0.0, 0.0, 0.0, 0.0, 0.0, 0.0, 0.0, 0.0, 0.0, 0.0, 0.0, 0.0, 0.0, 0.0, 0.0, 0.0, 0.0, 0.0, 0.0, 0.0, 0.0, 0.0, 0.0, 0.0, 0.0, 0.0, 0.0, 0.0, 0.0, 0.0, 0.0, 0.0, 0.0, 0.0, 0.0, 0.0, 0.0, 0.0, 0.0, 0.0, 0.0, 0.0, 0.0, 0.0, 0.0, 0.0, 0.0, 0.0, 0.0, 0.0, 0.0, 0.0, 0.0, 0.0, 0.0, 0.0, 0.0, 0.0, 0.0, 0.0, 0.0, 0.0, 0.0, 0.0, 0.0, 0.0, 0.0, 0.0, 0.0, 0.0, 0.0, 0.0, 0.0, 0.0, 0.0, 0.0, 0.0, 0.0, 0.0, 0.0, 0.0, 0.0, 0.0, 0.0, 0.0, 0.0, 0.0, 0.0, 0.0, 0.0, 0.0, 0.0, 0.0, 0.0, 0.0, 0.0, 0.0, 0.0, 0.0, 0.0, 0.0, 0.0, 0.0, 0.0, 0.0, 0.0, 0.0, 0.0, 0.0, 0.0, 0.0, 0.0, 0.0, 0.0, 0.0, 0.0, 0.0, 0.0, 0.0, 0.0, 0.0, 0.0, 0.0, 0.0, 0.0, 0.0, 0.0, 0.0, 0.0, 0.0, 0.0, 0.0, 0.0, 0.0, 0.0, 0.0, 0.0, 0.0, 0.0, 0.0, 0.0, 0.0, 0.0, 0.0, 0.0, 0.0, 0.0, 0.0, 0.0, 0.0, 0.0, 0.0, 0.0, 0.0, 0.0, 0.0, 0.0, 0.0, 0.0, 0.0, 0.0, 0.0, 0.0, 0.0, 0.0, 0.0, 0.0, 0.0, 0.0, 0.0, 0.0, 0.0, 0.0, 0.0, 0.0, 0.0, 0.0, 0.0, 0.0, 0.0, 0.0, 0.0, 0.0, 0.0, 0.0, 0.0, 0.0, 0.0, 0.0, 0.0, 0.0, 0.0, 0.0, 0.0, 0.0, 0.0, 0.0, 0.0, 0.0, 0.0, 0.0, 0.0, 0.0, 0.0, 0.0, 0.0, 0.0, 0.0, 0.0, 0.0, 0.0, 0.0, 0.0, 0.0, 0.0, 0.0, 0.0, 0.0, 0.0, 0.0, 0.0, 0.0, 0.0, 0.0, 0.0, 0.0, 0.0, 0.0, 0.0, 0.0, 0.0, 0.0, 0.0, 0.0, 0.0, 0.0, 0.0, 0.0, 0.0, 0.0, 0.0, 0.0, 0.0, 0.0, 0.0, 0.0, 0.0, 0.0, 0.0, 0.0, 0.0, 0.0, 0.0, 0.0, 0.0, 0.0, 0.0, 0.0, 0.0, 0.0, 0.0, 0.0, 0.0, 0.0, 0.0, 0.0, 0.0, 0.0, 0.0, 0.0, 0.0, 0.0, 0.0, 0.0, 0.0, 0.0, 0.0, 0.0, 0.0, 0.0, 0.0, 0.0, 0.0, 0.0, 0.0, 0.0, 0.0, 0.0, 0.0, 0.0, 0.0, 0.0, 0.0, 0.0, 0.0, 0.0, 0.0, 0.0, 0.0, 0.0, 0.0, 0.0, 0.0, 0.0, 0.0, 0.0, 0.0, 0.0, 0.0, 0.0, 0.0, 0.0, 0.0, 0.0, 0.0, 0.0, 0.0, 0.0, 0.0, 0.0, 0.0, 0.0, 0.0, 0.0, 0.0, 0.0, 0.0, 0.0, 0.0, 0.0, 0.0, 0.0, 0.0, 0.0, 0.0, 0.0, 0.0, 0.0, 0.0, 0.0, 0.0, 0.0, 0.0, 0.0, 0.0, 0.0, 0.0, 0.0, 0.0, 0.0, 0.0, 0.0, 0.0, 0.0, 0.0, 0.0, 0.0, 0.0, 0.0, 0.0, 0.0, 0.0, 0.0, 0.0, 0.0, 0.0, 0.0, 0.0, 0.0, 0.0, 0.0, 0.0, 0.0, 0.0, 0.0, 0.0, 0.0, 0.0, 0.0, 0.0, 0.0, 0.0, 0.0, 0.0, 0.0, 0.0, 0.0, 0.0, 0.0, 0.0, 0.0, 0.0, 0.0, 0.0, 0.0, 0.0, 0.0, 0.0, 0.0, 0.0, 0.0, 0.0, 0.0, 0.0, 0.0, 0.0, 0.0, 0.0, 0.0, 0.0, 0.0, 0.0, 0.0, 0.0, 0.0, 0.0, 0.0, 0.0, 0.0, 0.0, 0.0, 0.0, 0.0, 0.0, 0.0, 0.0, 0.0, 0.0, 0.0, 0.0, 0.0, 0.0, 0.0, 0.0, 0.0, 0.0, 0.0, 0.0, 0.0, 0.0, 0.0, 0.0, 0.0, 1.0, 0.125, 1.0, 0.125, 1.0, 0.0, 1.0, 0.0, 0.0, 0.0, 0.0, 0.0, 0.0, 0.0, 0.0, 0.625, 1.0, 0.75, 1.0, 0.75, 1.0, 0.625, 1.0, 0.25, 1.0, 0.375, 1.0, 0.375, 1.0, 0.25, 1.0, 0.5, 1.0, 0.625, 1.0, 0.625, 1.0, 0.5, 1.0, 0.125, 1.0, 0.25, 1.0, 0.25, 1.0, 0.125, 1.0, 0.125, 1.0, 0.25, 1.0, 0.25, 1.0, 0.125, 1.0, 0.5, 1.0, 0.625, 1.0, 0.625, 1.0, 0.5, 1.0, 0.0, 0.0, 0.0, 0.0, 0.0, 0.0, 0.0, 0.0, 0.375, 1.0, 0.5, 1.0, 0.5, 1.0, 0.375, 1.0, 0.625, 1.0, 0.75, 1.0, 0.75, 1.0, 0.625, 1.0, 0.75, 1.0, 0.875, 1.0, 0.875, 1.0, 0.75, 1.0, 0.0, 1.0, 0.125, 1.0, 0.125, 1.0, 0.0, 1.0, 0.25, 1.0, 0.375, 1.0, 0.375, 1.0, 0.25, 1.0, 0.375, 0.5, 0.25, 0.5, 0.25, 0.5, 0.375, 0.5, 0.625, 0.5, 0.5, 0.5, 0.5, 0.5, 0.625, 0.5, 0.25, 0.5, 0.125, 0.5, 0.125, 0.5, 0.25, 0.5, 0.875, 0.5, 0.75, 0.5, 0.75, 0.5, 0.875, 0.5, 0.5, 0.5, 0.375, 0.5, 0.375, 0.5, 0.5, 0.5, 0.125, 0.5, 0.0, 0.5, 0.0, 0.5, 0.125, 0.5, 0.0, 0.0, 0.0, 0.0, 0.0, 0.0, 0.0, 0.0, 0.75, 0.5, 0.625, 0.5, 0.625, 0.5, 0.75, 0.5, 0.25, 0.5, 0.125, 0.5, 0.125, 0.5, 0.25, 0.5, 0.5, 0.5, 0.375, 0.5, 0.375, 0.5, 0.5, 0.5, 0.75, 0.5, 0.625, 0.5, 0.625, 0.5, 0.75, 0.5, 0.0, 0.0, 0.0, 0.0, 0.0, 0.0, 0.0, 0.0, 0.125, 0.5, 0.0, 0.5, 0.0, 0.5, 0.125, 0.5, 0.375, 0.5, 0.25, 0.5, 0.25, 0.5, 0.375, 0.5, 0.625, 0.5, 0.5, 0.5, 0.5, 0.5, 0.625, 0.5, 0.875, 0.5, 0.75, 0.5, 0.75, 0.5, 0.875, 0.5])
_uv.active_render = True
_uv = me_cilindro_003.uv_layers.new(name='UVMap')
_uv.uv.foreach_set('vector', [0.0, 0.0, 0.0, 0.0, 0.0, 0.0, 0.0, 0.0, 0.0, 0.0, 0.0, 0.0, 0.0, 0.0, 0.0, 0.0, 0.0, 0.0, 0.0, 0.0, 0.0, 0.0, 0.0, 0.0, 0.0, 0.0, 0.0, 0.0, 0.0, 0.0, 0.0, 0.0, 0.0, 0.0, 0.0, 0.0, 0.0, 0.0, 0.0, 0.0, 0.0, 0.0, 0.0, 0.0, 0.0, 0.0, 0.0, 0.0, 0.0, 0.0, 0.0, 0.0, 0.0, 0.0, 0.0, 0.0, 0.0, 0.0, 0.0, 0.0, 0.0, 0.0, 0.0, 0.0, 0.0, 0.0, 0.0, 0.0, 0.0, 0.0, 0.0, 0.0, 0.04762, 0.125, 0.09524, 0.125, 0.09524, 0.875, 0.04762, 0.875, 0.0, 0.875, 0.04762, 0.875, 0.04762, 0.625, 0.0, 0.625, 0.04762, 0.625, 0.09524, 0.625, 0.09524, 0.375, 0.04762, 0.375, 0.04762, 0.375, 0.09524, 0.375, 0.09524, 0.125, 0.04762, 0.125, 0.09524, 0.125, 0.1429, 0.125, 0.1429, 0.875, 0.09524, 0.875, 0.04762, 0.875, 0.09524, 0.875, 0.09524, 0.625, 0.04762, 0.625, 0.09524, 0.625, 0.1429, 0.625, 0.1429, 0.375, 0.09524, 0.375, 0.09524, 0.375, 0.1429, 0.375, 0.1429, 0.125, 0.09524, 0.125, 0.1429, 0.125, 0.1905, 0.125, 0.1905, 0.875, 0.1429, 0.875, 0.09524, 0.875, 0.1429, 0.875, 0.1429, 0.625, 0.09524, 0.625, 0.1429, 0.625, 0.1905, 0.625, 0.1905, 0.375, 0.1429, 0.375, 0.1429, 0.375, 0.1905, 0.375, 0.1905, 0.125, 0.1429, 0.125, 0.1905, 0.125, 0.2381, 0.125, 0.2381, 0.875, 0.1905, 0.875, 0.1429, 0.875, 0.1905, 0.875, 0.1905, 0.625, 0.1429, 0.625, 0.1905, 0.625, 0.2381, 0.625, 0.2381, 0.375, 0.1905, 0.375, 0.1905, 0.375, 0.2381, 0.375, 0.2381, 0.125, 0.1905, 0.125, 0.2381, 0.125, 0.2857, 0.125, 0.2857, 0.875, 0.2381, 0.875, 0.1905, 0.875, 0.2381, 0.875, 0.2381, 0.625, 0.1905, 0.625, 0.2381, 0.625, 0.2857, 0.625, 0.2857, 0.375, 0.2381, 0.375, 0.2381, 0.375, 0.2857, 0.375, 0.2857, 0.125, 0.2381, 0.125, 0.2857, 0.125, 0.3333, 0.125, 0.3333, 0.875, 0.2857, 0.875, 0.2381, 0.875, 0.2857, 0.875, 0.2857, 0.625, 0.2381, 0.625, 0.2857, 0.625, 0.3333, 0.625, 0.3333, 0.375, 0.2857, 0.375, 0.2857, 0.375, 0.3333, 0.375, 0.3333, 0.125, 0.2857, 0.125, 0.3333, 0.125, 0.381, 0.125, 0.381, 0.875, 0.3333, 0.875, 0.2857, 0.875, 0.3333, 0.875, 0.3333, 0.625, 0.2857, 0.625, 0.3333, 0.625, 0.381, 0.625, 0.381, 0.375, 0.3333, 0.375, 0.3333, 0.375, 0.381, 0.375, 0.381, 0.125, 0.3333, 0.125, 0.381, 0.125, 0.4286, 0.125, 0.4286, 0.875, 0.381, 0.875, 0.3333, 0.875, 0.381, 0.875, 0.381, 0.625, 0.3333, 0.625, 0.381, 0.625, 0.4286, 0.625, 0.4286, 0.375, 0.381, 0.375, 0.381, 0.375, 0.4286, 0.375, 0.4286, 0.125, 0.381, 0.125, 0.4286, 0.125, 0.4762, 0.125, 0.4762, 0.875, 0.4286, 0.875, 0.381, 0.875, 0.4286, 0.875, 0.4286, 0.625, 0.381, 0.625, 0.4286, 0.625, 0.4762, 0.625, 0.4762, 0.375, 0.4286, 0.375, 0.4286, 0.375, 0.4762, 0.375, 0.4762, 0.125, 0.4286, 0.125, 0.4762, 0.125, 0.5238, 0.125, 0.5238, 0.875, 0.4762, 0.875, 0.4286, 0.875, 0.4762, 0.875, 0.4762, 0.625, 0.4286, 0.625, 0.4762, 0.625, 0.5238, 0.625, 0.5238, 0.375, 0.4762, 0.375, 0.4762, 0.375, 0.5238, 0.375, 0.5238, 0.125, 0.4762, 0.125, 0.5238, 0.125, 0.5714, 0.125, 0.5714, 0.875, 0.5238, 0.875, 0.4762, 0.875, 0.5238, 0.875, 0.5238, 0.625, 0.4762, 0.625, 0.5238, 0.625, 0.5714, 0.625, 0.5714, 0.375, 0.5238, 0.375, 0.5238, 0.375, 0.5714, 0.375, 0.5714, 0.125, 0.5238, 0.125, 0.5714, 0.125, 0.619, 0.125, 0.619, 0.875, 0.5714, 0.875, 0.5238, 0.875, 0.5714, 0.875, 0.5714, 0.625, 0.5238, 0.625, 0.5714, 0.625, 0.619, 0.625, 0.619, 0.375, 0.5714, 0.375, 0.5714, 0.375, 0.619, 0.375, 0.619, 0.125, 0.5714, 0.125, 0.619, 0.125, 0.6667, 0.125, 0.6667, 0.875, 0.619, 0.875, 0.5714, 0.875, 0.619, 0.875, 0.619, 0.625, 0.5714, 0.625, 0.619, 0.625, 0.6667, 0.625, 0.6667, 0.375, 0.619, 0.375, 0.619, 0.375, 0.6667, 0.375, 0.6667, 0.125, 0.619, 0.125, 0.6667, 0.125, 0.7143, 0.125, 0.7143, 0.875, 0.6667, 0.875, 0.619, 0.875, 0.6667, 0.875, 0.6667, 0.625, 0.619, 0.625, 0.6667, 0.625, 0.7143, 0.625, 0.7143, 0.375, 0.6667, 0.375, 0.6667, 0.375, 0.7143, 0.375, 0.7143, 0.125, 0.6667, 0.125, 0.7143, 0.125, 0.7619, 0.125, 0.7619, 0.875, 0.7143, 0.875, 0.7143, 0.625, 0.7619, 0.625, 0.7619, 0.375, 0.7143, 0.375, 0.7143, 0.375, 0.7619, 0.375, 0.7619, 0.125, 0.7143, 0.125, 0.7619, 0.125, 0.8095, 0.125, 0.8095, 0.875, 0.7619, 0.875, 0.7619, 0.625, 0.8095, 0.625, 0.8095, 0.375, 0.7619, 0.375, 0.7619, 0.375, 0.8095, 0.375, 0.8095, 0.125, 0.7619, 0.125, 0.8095, 0.125, 0.8571, 0.125, 0.8571, 0.875, 0.8095, 0.875, 0.8095, 0.625, 0.8571, 0.625, 0.8571, 0.375, 0.8095, 0.375, 0.8095, 0.375, 0.8571, 0.375, 0.8571, 0.125, 0.8095, 0.125, 0.8571, 0.125, 0.9048, 0.125, 0.9048, 0.875, 0.8571, 0.875, 0.8571, 0.625, 0.9048, 0.625, 0.9048, 0.375, 0.8571, 0.375, 0.8571, 0.375, 0.9048, 0.375, 0.9048, 0.125, 0.8571, 0.125, 0.9048, 0.125, 0.9524, 0.125, 0.9524, 0.875, 0.9048, 0.875, 0.9048, 0.625, 0.9524, 0.625, 0.9524, 0.375, 0.9048, 0.375, 0.9048, 0.375, 0.9524, 0.375, 0.9524, 0.125, 0.9048, 0.125, 0.9524, 0.125, 1.0, 0.125, 1.0, 0.875, 0.9524, 0.875, 0.9524, 0.625, 1.0, 0.625, 1.0, 0.375, 0.9524, 0.375, 0.9524, 0.375, 1.0, 0.375, 1.0, 0.125, 0.9524, 0.125, 0.0, 0.625, 0.04762, 0.625, 0.04762, 0.375, 0.0, 0.375, 1.0, 0.875, 1.0, 0.125, 1.0, 0.375, 1.0, 0.625, 0.0, 0.125, 0.04762, 0.125, 0.04762, 0.875, 0.0, 0.875, 0.0, 0.375, 0.04762, 0.375, 0.04762, 0.125, 0.0, 0.125, 0.0, 0.0, 0.0, 0.0, 0.0, 0.0, 0.0, 0.0, 0.0, 0.125, 0.0, 0.875, 0.0, 0.875, 0.0, 0.125, 0.0, 0.0, 0.0, 0.0, 0.0, 0.0, 0.0, 0.0, 0.0, 0.0, 0.0, 0.0, 0.0, 0.0, 0.0, 0.0, 0.0, 0.0, 0.0, 0.0, 0.0, 0.0, 0.0, 0.0, 0.0, 0.0, 0.0, 0.0, 0.0, 0.0, 0.0, 0.0, 0.0, 0.0, 0.0, 0.0, 0.0, 0.0, 0.0, 0.0, 0.0, 0.0, 0.0, 0.0, 0.0, 0.0, 0.0, 0.0, 0.0, 0.125, 0.0, 0.875, 0.0, 0.875, 0.0, 0.125, 0.0, 0.0, 0.0, 0.0, 0.0, 0.0, 0.0, 0.0, 0.0, 0.0, 0.0, 0.0, 0.0, 0.0, 0.0, 0.0, 0.0, 0.0, 0.0, 0.0, 0.0, 0.0, 0.0, 0.0, 0.0, 0.0, 0.0, 0.0, 0.0, 0.0, 0.0, 0.0, 0.0, 0.0, 0.0, 0.0, 0.0, 0.0, 0.0, 0.0, 0.0, 0.0, 0.0, 0.0, 0.0, 0.0, 0.0, 0.0, 0.0, 0.0, 0.0, 0.0, 0.0, 0.0, 0.0, 0.0, 0.0, 0.0, 0.0, 0.0, 0.0, 0.0, 0.0, 0.0, 0.0, 0.0, 0.0, 0.0, 0.0, 0.0, 0.0, 0.0, 0.0, 0.0, 0.0, 0.0, 0.0, 0.0, 0.0, 0.0, 0.0, 0.0, 0.0, 0.0, 0.0, 0.0, 0.0, 0.0, 0.0, 0.625, 0.0, 0.375, 0.0, 0.375, 0.0, 0.625, 0.0, 0.0, 0.0, 0.0, 0.0, 0.0, 0.0, 0.0, 0.0, 0.0, 0.0, 0.0, 0.0, 0.0, 0.0, 0.0, 0.0, 0.0, 0.0, 0.0, 0.0, 0.0, 0.0, 0.0, 0.0, 0.0, 0.0, 0.0, 0.0, 0.0, 0.0, 0.0, 0.0, 0.625, 0.0, 0.375, 0.0, 0.375, 0.0, 0.625, 0.0, 0.0, 0.0, 0.0, 0.0, 0.0, 0.0, 0.0, 0.0, 0.0, 0.0, 0.0, 0.0, 0.0, 0.0, 0.0, 0.0, 0.0, 0.0, 0.0, 0.0, 0.0, 0.0, 0.0, 0.0, 0.0, 0.0, 0.0, 0.0, 0.0, 0.0, 0.0, 0.0, 0.0, 0.0, 0.0, 0.0, 0.0, 0.0, 0.0, 0.0, 0.0, 0.0, 0.0, 0.0, 0.0, 0.0, 0.0, 0.0, 0.0, 0.0, 0.0, 0.0, 0.0, 0.0, 0.0, 0.0, 0.0, 0.0, 0.0, 0.0, 0.0, 0.0, 0.0, 0.0, 0.0, 0.0, 0.0, 0.0, 0.0, 0.0, 0.0, 0.0, 0.0, 0.0, 0.0, 0.0, 0.0, 0.0, 0.0, 0.0, 0.0, 0.0, 0.0, 0.0, 0.0, 0.0, 0.0, 0.0, 0.0, 0.0, 0.0, 0.0, 0.0, 0.0, 0.0, 0.0, 0.0, 0.0, 0.0, 0.0, 0.0, 0.0, 0.0, 0.04762, 0.125, 0.09524, 0.125, 0.09524, 0.875, 0.04762, 0.875, 0.0, 0.875, 0.04762, 0.875, 0.04762, 0.625, 0.0, 0.625, 0.04762, 0.625, 0.09524, 0.625, 0.09524, 0.375, 0.04762, 0.375, 0.04762, 0.375, 0.09524, 0.375, 0.09524, 0.125, 0.04762, 0.125, 0.09524, 0.125, 0.1429, 0.125, 0.1429, 0.875, 0.09524, 0.875, 0.04762, 0.875, 0.09524, 0.875, 0.09524, 0.625, 0.04762, 0.625, 0.09524, 0.625, 0.1429, 0.625, 0.1429, 0.375, 0.09524, 0.375, 0.09524, 0.375, 0.1429, 0.375, 0.1429, 0.125, 0.09524, 0.125, 0.1429, 0.125, 0.1905, 0.125, 0.1905, 0.875, 0.1429, 0.875, 0.09524, 0.875, 0.1429, 0.875, 0.1429, 0.625, 0.09524, 0.625, 0.1429, 0.625, 0.1905, 0.625, 0.1905, 0.375, 0.1429, 0.375, 0.1429, 0.375, 0.1905, 0.375, 0.1905, 0.125, 0.1429, 0.125, 0.1905, 0.125, 0.2381, 0.125, 0.2381, 0.875, 0.1905, 0.875, 0.1429, 0.875, 0.1905, 0.875, 0.1905, 0.625, 0.1429, 0.625, 0.1905, 0.625, 0.2381, 0.625, 0.2381, 0.375, 0.1905, 0.375, 0.1905, 0.375, 0.2381, 0.375, 0.2381, 0.125, 0.1905, 0.125, 0.2381, 0.125, 0.2857, 0.125, 0.2857, 0.875, 0.2381, 0.875, 0.1905, 0.875, 0.2381, 0.875, 0.2381, 0.625, 0.1905, 0.625, 0.2381, 0.625, 0.2857, 0.625, 0.2857, 0.375, 0.2381, 0.375, 0.2381, 0.375, 0.2857, 0.375, 0.2857, 0.125, 0.2381, 0.125, 0.2857, 0.125, 0.3333, 0.125, 0.3333, 0.875, 0.2857, 0.875, 0.2381, 0.875, 0.2857, 0.875, 0.2857, 0.625, 0.2381, 0.625, 0.2857, 0.625, 0.3333, 0.625, 0.3333, 0.375, 0.2857, 0.375, 0.2857, 0.375, 0.3333, 0.375, 0.3333, 0.125, 0.2857, 0.125, 0.3333, 0.125, 0.381, 0.125, 0.381, 0.875, 0.3333, 0.875, 0.2857, 0.875, 0.3333, 0.875, 0.3333, 0.625, 0.2857, 0.625, 0.3333, 0.625, 0.381, 0.625, 0.381, 0.375, 0.3333, 0.375, 0.3333, 0.375, 0.381, 0.375, 0.381, 0.125, 0.3333, 0.125, 0.381, 0.125, 0.4286, 0.125, 0.4286, 0.875, 0.381, 0.875, 0.3333, 0.875, 0.381, 0.875, 0.381, 0.625, 0.3333, 0.625, 0.381, 0.625, 0.4286, 0.625, 0.4286, 0.375, 0.381, 0.375, 0.381, 0.375, 0.4286, 0.375, 0.4286, 0.125, 0.381, 0.125, 0.4286, 0.125, 0.4762, 0.125, 0.4762, 0.875, 0.4286, 0.875, 0.381, 0.875, 0.4286, 0.875, 0.4286, 0.625, 0.381, 0.625, 0.4286, 0.625, 0.4762, 0.625, 0.4762, 0.375, 0.4286, 0.375, 0.4286, 0.375, 0.4762, 0.375, 0.4762, 0.125, 0.4286, 0.125, 0.4762, 0.125, 0.5238, 0.125, 0.5238, 0.875, 0.4762, 0.875, 0.4286, 0.875, 0.4762, 0.875, 0.4762, 0.625, 0.4286, 0.625, 0.4762, 0.625, 0.5238, 0.625, 0.5238, 0.375, 0.4762, 0.375, 0.4762, 0.375, 0.5238, 0.375, 0.5238, 0.125, 0.4762, 0.125, 0.5238, 0.125, 0.5714, 0.125, 0.5714, 0.875, 0.5238, 0.875, 0.4762, 0.875, 0.5238, 0.875, 0.5238, 0.625, 0.4762, 0.625, 0.5238, 0.625, 0.5714, 0.625, 0.5714, 0.375, 0.5238, 0.375, 0.5238, 0.375, 0.5714, 0.375, 0.5714, 0.125, 0.5238, 0.125, 0.5714, 0.125, 0.619, 0.125, 0.619, 0.875, 0.5714, 0.875, 0.5238, 0.875, 0.5714, 0.875, 0.5714, 0.625, 0.5238, 0.625, 0.5714, 0.625, 0.619, 0.625, 0.619, 0.375, 0.5714, 0.375, 0.5714, 0.375, 0.619, 0.375, 0.619, 0.125, 0.5714, 0.125, 0.619, 0.125, 0.6667, 0.125, 0.6667, 0.875, 0.619, 0.875, 0.5714, 0.875, 0.619, 0.875, 0.619, 0.625, 0.5714, 0.625, 0.619, 0.625, 0.6667, 0.625, 0.6667, 0.375, 0.619, 0.375, 0.619, 0.375, 0.6667, 0.375, 0.6667, 0.125, 0.619, 0.125, 0.6667, 0.125, 0.7143, 0.125, 0.7143, 0.875, 0.6667, 0.875, 0.619, 0.875, 0.6667, 0.875, 0.6667, 0.625, 0.619, 0.625, 0.6667, 0.625, 0.7143, 0.625, 0.7143, 0.375, 0.6667, 0.375, 0.6667, 0.375, 0.7143, 0.375, 0.7143, 0.125, 0.6667, 0.125, 0.7143, 0.125, 0.7619, 0.125, 0.7619, 0.875, 0.7143, 0.875, 0.7143, 0.625, 0.7619, 0.625, 0.7619, 0.375, 0.7143, 0.375, 0.7143, 0.375, 0.7619, 0.375, 0.7619, 0.125, 0.7143, 0.125, 0.7619, 0.125, 0.8095, 0.125, 0.8095, 0.875, 0.7619, 0.875, 0.7619, 0.625, 0.8095, 0.625, 0.8095, 0.375, 0.7619, 0.375, 0.7619, 0.375, 0.8095, 0.375, 0.8095, 0.125, 0.7619, 0.125, 0.8095, 0.125, 0.8571, 0.125, 0.8571, 0.875, 0.8095, 0.875, 0.8095, 0.625, 0.8571, 0.625, 0.8571, 0.375, 0.8095, 0.375, 0.8095, 0.375, 0.8571, 0.375, 0.8571, 0.125, 0.8095, 0.125, 0.8571, 0.125, 0.9048, 0.125, 0.9048, 0.875, 0.8571, 0.875, 0.8571, 0.625, 0.9048, 0.625, 0.9048, 0.375, 0.8571, 0.375, 0.8571, 0.375, 0.9048, 0.375, 0.9048, 0.125, 0.8571, 0.125, 0.9048, 0.125, 0.9524, 0.125, 0.9524, 0.875, 0.9048, 0.875, 0.9048, 0.625, 0.9524, 0.625, 0.9524, 0.375, 0.9048, 0.375, 0.9048, 0.375, 0.9524, 0.375, 0.9524, 0.125, 0.9048, 0.125, 0.9524, 0.125, 1.0, 0.125, 1.0, 0.875, 0.9524, 0.875, 0.9524, 0.625, 1.0, 0.625, 1.0, 0.375, 0.9524, 0.375, 0.9524, 0.375, 1.0, 0.375, 1.0, 0.125, 0.9524, 0.125, 0.0, 0.625, 0.04762, 0.625, 0.04762, 0.375, 0.0, 0.375, 1.0, 0.875, 1.0, 0.125, 1.0, 0.375, 1.0, 0.625, 0.0, 0.125, 0.04762, 0.125, 0.04762, 0.875, 0.0, 0.875, 0.0, 0.375, 0.04762, 0.375, 0.04762, 0.125, 0.0, 0.125, 0.0, 0.0, 0.0, 0.0, 0.0, 0.0, 0.0, 0.0, 0.0, 0.125, 0.0, 0.875, 0.0, 0.875, 0.0, 0.125, 0.0, 0.0, 0.0, 0.0, 0.0, 0.0, 0.0, 0.0, 0.0, 0.0, 0.0, 0.0, 0.0, 0.0, 0.0, 0.0, 0.0, 0.0, 0.0, 0.0, 0.0, 0.0, 0.0, 0.0, 0.0, 0.0, 0.0, 0.0, 0.0, 0.0, 0.0, 0.0, 0.0, 0.0, 0.0, 0.0, 0.0, 0.0, 0.0, 0.0, 0.0, 0.0, 0.0, 0.0, 0.0, 0.0, 0.0, 0.0, 0.0, 0.125, 0.0, 0.875, 0.0, 0.875, 0.0, 0.125, 0.0, 0.0, 0.0, 0.0, 0.0, 0.0, 0.0, 0.0, 0.0, 0.0, 0.0, 0.0, 0.0, 0.0, 0.0, 0.0, 0.0, 0.0, 0.0, 0.0, 0.0, 0.0, 0.0, 0.0, 0.0, 0.0, 0.0, 0.0, 0.0, 0.0, 0.0, 0.0, 0.0, 0.0, 0.0, 0.0, 0.0, 0.0, 0.0, 0.0, 0.0, 0.0, 0.0, 0.0, 0.0, 0.0, 0.0, 0.0, 0.0, 0.0, 0.0, 0.0, 0.0, 0.0, 0.0, 0.0, 0.0, 0.0, 0.0, 0.0, 0.0, 0.0, 0.0, 0.0, 0.0, 0.0, 0.0, 0.0, 0.0, 0.0, 0.0, 0.0, 0.0, 0.0, 0.0, 0.0, 0.0, 0.0, 0.0, 0.0, 0.0, 0.0, 0.0, 0.0, 0.0, 0.0, 0.0, 0.0, 0.0, 0.625, 0.0, 0.375, 0.0, 0.375, 0.0, 0.625, 0.0, 0.0, 0.0, 0.0, 0.0, 0.0, 0.0, 0.0, 0.0, 0.0, 0.0, 0.0, 0.0, 0.0, 0.0, 0.0, 0.0, 0.0, 0.0, 0.0, 0.0, 0.0, 0.0, 0.0, 0.0, 0.0, 0.0, 0.0, 0.0, 0.0, 0.0, 0.0, 0.0, 0.625, 0.0, 0.375, 0.0, 0.375, 0.0, 0.625, 0.0, 0.0, 0.0, 0.0, 0.0, 0.0, 0.0, 0.0, 0.0, 0.0, 0.0, 0.0, 0.0, 0.0, 0.0, 0.0, 0.0, 0.0, 0.0, 0.0, 0.0, 0.0, 0.0, 0.0, 0.0, 0.0, 0.0, 0.0, 0.0, 0.0, 0.0, 0.0])
me_cilindro_003.materials.append(mat_material)
me_cilindro_003.update()

# ---- objects
ob_light = bpy.data.objects.new('Light', light_light)
ob_camera = bpy.data.objects.new('Camera', cam_camera)
ob_vazio = bpy.data.objects.new('Vazio', None)
ob_cubo = bpy.data.objects.new('Cubo', me_cubo)
ob_cilindro_002 = bpy.data.objects.new('Cilindro.002', me_cilindro_003)

# ---- transforms, parenting, visibility, modifiers, constraints
ob_light.location = (4.076, -1.191, 5.904)
ob_light.rotation_euler = (0.821, -0.4192, 1.413)
ob_light.lock_rotations_4d = False
ob_light.empty_display_type = 'ARROWS'
ob_light.color = (0.0, 0.0, 0.0, 0.0)
ob_light.lineart.crease_threshold = 0.0
ob_camera.location = (5.539, 5.923, 4.958)
ob_camera.rotation_euler = (1.082, 0.0, 2.269)
ob_camera.lock_rotations_4d = False
ob_camera.empty_display_type = 'ARROWS'
ob_camera.color = (0.0, 0.0, 0.0, 0.0)
ob_camera.display_type = 'WIRE'
ob_camera.lineart.crease_threshold = 0.0
ob_vazio.location = (-0.7856, -5.327, 2.694)
ob_vazio.rotation_euler = (1.571, 0.0, 1.571)
ob_vazio.empty_display_type = 'IMAGE'
ob_vazio.empty_display_size = 5.0
ob_cubo.location = (0.1591, 0.9619, 1.643)
ob_cilindro_002.location = (0.08048, 2.0, 1.194)
ob_cilindro_002.rotation_euler = (1.571, 0.0, 0.0)

# ---- collection membership
col_collection.objects.link(ob_light)
col_collection.objects.link(ob_camera)
col_collection.objects.link(ob_vazio)
col_collection.objects.link(ob_cubo)
col_collection.objects.link(ob_cilindro_002)

# ---- scene / render settings (as saved in the file)
scene.camera = ob_camera
scene.frame_start = 1; scene.frame_end = 250; scene.frame_set(1)
scene.render.engine = 'BLENDER_EEVEE_NEXT'
bpy.context.view_layer.update()
